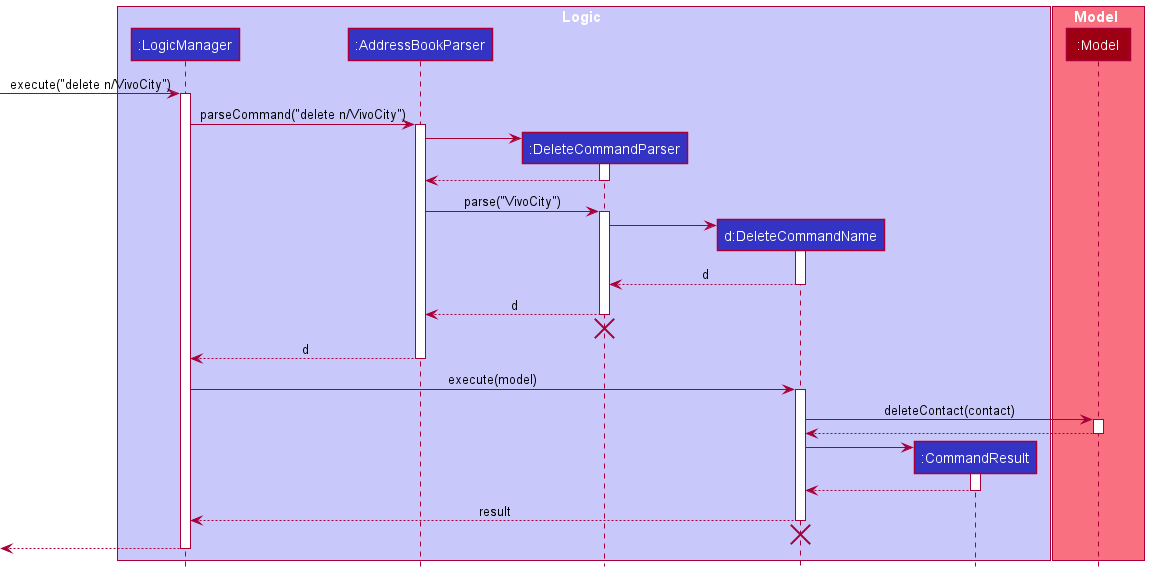

The diagram above was rendered by PlantUML. Its source (embedded in the PNG):
@startuml
!include style.puml

box Logic LOGIC_COLOR_T1
participant ":LogicManager" as LogicManager LOGIC_COLOR
participant ":AddressBookParser" as AddressBookParser LOGIC_COLOR
participant ":DeleteCommandParser" as DeleteCommandParser LOGIC_COLOR
participant "d:DeleteCommandName" as DeleteCommandName LOGIC_COLOR
participant ":CommandResult" as CommandResult LOGIC_COLOR
end box

box Model MODEL_COLOR_T1
participant ":Model" as Model MODEL_COLOR
end box

[-> LogicManager : execute("delete n/VivoCity")
activate LogicManager

LogicManager -> AddressBookParser : parseCommand("delete n/VivoCity")
activate AddressBookParser

create DeleteCommandParser
AddressBookParser -> DeleteCommandParser
activate DeleteCommandParser

DeleteCommandParser --> AddressBookParser
deactivate DeleteCommandParser

AddressBookParser -> DeleteCommandParser : parse("VivoCity")
activate DeleteCommandParser

create DeleteCommandName
DeleteCommandParser -> DeleteCommandName
activate DeleteCommandName

DeleteCommandName --> DeleteCommandParser : d
deactivate DeleteCommandName

DeleteCommandParser --> AddressBookParser : d
deactivate DeleteCommandParser
'Hidden arrow to position the destroy marker below the end of the activation bar.
DeleteCommandParser -[hidden]-> AddressBookParser
destroy DeleteCommandParser

AddressBookParser --> LogicManager : d
deactivate AddressBookParser

LogicManager -> DeleteCommandName : execute(model)
activate DeleteCommandName

DeleteCommandName -> Model : deleteContact(contact)
activate Model

Model --> DeleteCommandName
deactivate Model

create CommandResult
DeleteCommandName -> CommandResult
activate CommandResult

CommandResult --> DeleteCommandName
deactivate CommandResult

DeleteCommandName --> LogicManager : result
deactivate DeleteCommandName
'Hidden arrow to position the destroy marker below the end of the activation bar.
DeleteCommandName -[hidden]-> LogicManager
destroy DeleteCommandName

[<--LogicManager
deactivate LogicManager
@enduml